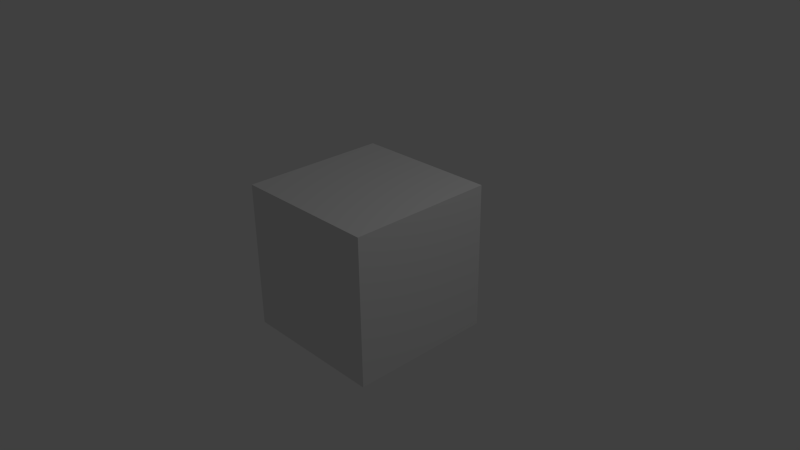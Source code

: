# Source: TestCube.blend  (saved by Blender 2.69.0; exported with 4.5.12 LTS)
import bpy
from mathutils import Matrix  # noqa: F401  (used for matrix-valued properties, if any)

bpy.ops.wm.read_factory_settings(use_empty=True)
scene = bpy.context.scene
scene.name = 'Scene'

# ---- collections
col_collection_1 = bpy.data.collections.new('Collection 1'); scene.collection.children.link(col_collection_1)

# ---- materials (node trees are filled in below, after node groups)
mat_material = bpy.data.materials.new('Material')
mat_material.alpha_threshold = 0.0
mat_material.use_transparent_shadow = False
mat_material.roughness = 0.5
mat_material.line_color = (0.0, 0.0, 0.0, 1.0)

# ---- material node trees

# ---- world
world_world = bpy.data.worlds.new('World'); scene.world = world_world
world_world.color = (0.05088, 0.05088, 0.05088)
world_world.use_sun_shadow = False
world_world.sun_shadow_jitter_overblur = 0.0
world_world.cycles.sampling_method = 'MANUAL'
world_world.cycles.sample_map_resolution = 256

# ---- cameras
cam_camera = bpy.data.cameras.new('Camera')
cam_camera.clip_end = 100.0
cam_camera.lens = 35.0
cam_camera.sensor_width = 32.0
cam_camera.sensor_height = 18.0
cam_camera.ortho_scale = 7.314
cam_camera.dof.focus_distance = 0.0
cam_camera.dof.aperture_fstop = 128.0

# ---- lights
light_lamp = bpy.data.lights.new('Lamp', 'POINT')
light_lamp.transmission_factor = 0.0
light_lamp.cutoff_distance = 30.0
light_lamp.energy = 100.0
light_lamp.shadow_buffer_clip_start = 1.001
light_lamp.shadow_soft_size = 0.1
light_lamp.shadow_maximum_resolution = 0.006
light_lamp.use_absolute_resolution = True
light_lamp.cycles.use_multiple_importance_sampling = False

# ---- meshes
me_cube = bpy.data.meshes.new('Cube')
me_cube.from_pydata([(1.0, 0.9084, -1.0), (1.0, -1.092, -1.0), (-1.0, -1.092, -1.0), (-1.0, 0.9084, -1.0), (1.0, 0.9084, 1.0), (1.0, -1.092, 1.0), (-1.0, -1.092, 1.0), (-1.0, 0.9084, 1.0)], [], [(0, 1, 2, 3), (4, 7, 6, 5), (0, 4, 5, 1), (1, 5, 6, 2), (2, 6, 7, 3), (4, 0, 3, 7)])
_uv = me_cube.uv_layers.new(name='UVMap')
_uv.uv.foreach_set('vector', [0.0, 0.01514, 0.0, -0.9736, -1.004, -0.9736, -1.004, 0.01514, 2.384e-07, 1.004, -1.004, 1.004, -1.004, 0.01514, -3.595e-07, 0.01514, 0.0, 0.01514, -2.393e-07, 1.004, -1.004, 1.004, -1.004, 0.01514, 0.0, 0.01514, -3.595e-07, 1.004, -1.004, 1.004, -1.004, 0.01514, 8.941e-08, 0.01514, 1.797e-07, 1.004, 1.004, 1.004, 1.004, 0.01514, 2.384e-07, 0.01514, 0.0, -0.9736, -1.004, -0.9736, -1.004, 0.01514])
me_cube.materials.append(mat_material)
me_cube.use_remesh_preserve_volume = False
me_cube.use_remesh_preserve_attributes = False
me_cube.use_mirror_vertex_groups = False
me_cube.update()

# ---- objects
ob_cube = bpy.data.objects.new('Cube', me_cube)
ob_lamp = bpy.data.objects.new('Lamp', light_lamp)
ob_camera = bpy.data.objects.new('Camera', cam_camera)

# ---- transforms, parenting, visibility, modifiers, constraints
ob_cube.location = (0.0, 0.0, 0.0)
ob_cube.lock_rotations_4d = False
ob_cube.empty_display_type = 'ARROWS'
ob_cube.lineart.crease_threshold = 0.0
ob_lamp.location = (4.076, 1.005, 5.904)
ob_lamp.rotation_euler = (0.6503, 0.05522, 1.866)
ob_lamp.lock_rotations_4d = False
ob_lamp.empty_display_type = 'ARROWS'
ob_lamp.color = (0.0, 0.0, 0.0, 0.0)
ob_lamp.lineart.crease_threshold = 0.0
ob_camera.location = (7.481, -6.508, 5.344)
ob_camera.rotation_euler = (1.109, 0.01082, 0.8149)
ob_camera.lock_rotations_4d = False
ob_camera.empty_display_type = 'ARROWS'
ob_camera.color = (0.0, 0.0, 0.0, 0.0)
ob_camera.display_type = 'WIRE'
ob_camera.lineart.crease_threshold = 0.0

# ---- collection membership
col_collection_1.objects.link(ob_cube)
col_collection_1.objects.link(ob_lamp)
col_collection_1.objects.link(ob_camera)

# ---- scene / render settings (as saved in the file)
scene.camera = ob_camera
scene.frame_start = 1; scene.frame_end = 250; scene.frame_set(1)
scene.render.engine = 'BLENDER_EEVEE_NEXT'
scene.render.image_settings.compression = 90
scene.render.resolution_percentage = 50
scene.render.dither_intensity = 0.0
scene.cycles.use_denoising = False
scene.cycles.samples = 10
scene.cycles.sampling_pattern = 'TABULATED_SOBOL'
scene.cycles.light_sampling_threshold = 0.0
scene.cycles.use_adaptive_sampling = False
scene.cycles.use_light_tree = False
scene.cycles.blur_glossy = 0.0
scene.cycles.volume_bounces = 1
scene.cycles.pixel_filter_type = 'GAUSSIAN'
scene.cycles.sample_clamp_indirect = 0.0
scene.view_settings.view_transform = 'Standard'
bpy.context.view_layer.update()
